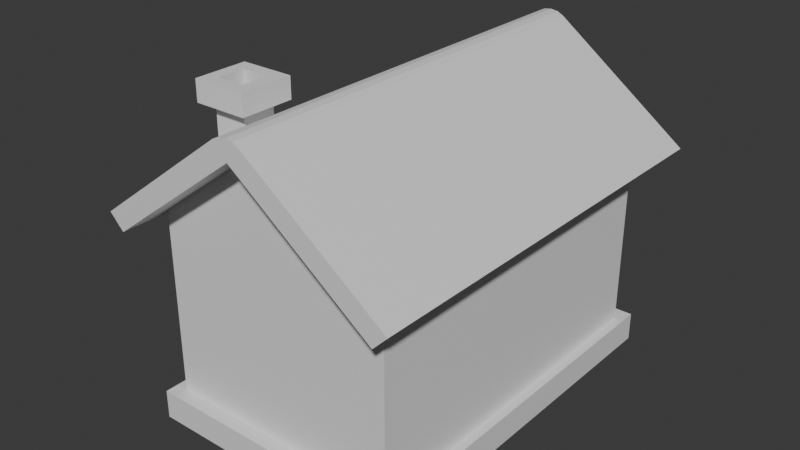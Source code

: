 # Source: House.blend  (saved by Blender 4.4.32; exported with 4.5.12 LTS)
import bpy
from mathutils import Matrix  # noqa: F401  (used for matrix-valued properties, if any)

bpy.ops.wm.read_factory_settings(use_empty=True)
scene = bpy.context.scene
scene.name = 'Scene'

# ---- collections
col_collection = bpy.data.collections.new('Collection'); scene.collection.children.link(col_collection)

# ---- materials (node trees are filled in below, after node groups)
mat_material = bpy.data.materials.new('Material')
mat_material.alpha_threshold = 0.0
mat_material.roughness = 0.5
mat_material.line_color = (0.0, 0.0, 0.0, 1.0)

# ---- material node trees
mat_material.use_nodes = True; mat_material.node_tree.nodes.clear()
_N = mat_material.node_tree.nodes; _L = mat_material.node_tree.links
n0 = _N.new('ShaderNodeOutputMaterial'); n0.name = 'Material Output'; n0.location = (300, 300)
n1 = _N.new('ShaderNodeBsdfPrincipled'); n1.name = 'Principled BSDF'; n1.location = (10, 300)
n1.inputs[3].default_value = 1.45
_L.new(n1.outputs[0], n0.inputs[0])
n0.is_active_output = True

# ---- world
world_world = bpy.data.worlds.new('World'); scene.world = world_world
world_world.use_nodes = True; world_world.node_tree.nodes.clear()
_N = world_world.node_tree.nodes; _L = world_world.node_tree.links
n0 = _N.new('ShaderNodeOutputWorld'); n0.name = 'World Output'; n0.location = (300, 300)
n1 = _N.new('ShaderNodeBackground'); n1.name = 'Background'; n1.location = (10, 300)
n1.inputs[0].default_value = (0.05088, 0.05088, 0.05088, 1.0)
_L.new(n1.outputs[0], n0.inputs[0])
n0.is_active_output = True
world_world.color = (0.05088, 0.05088, 0.05088)
world_world.sun_shadow_jitter_overblur = 0.0

# ---- meshes
me_cube = bpy.data.meshes.new('Cube')
me_cube.from_pydata([(2.0, 3.0, 1.75), (2.0, -3.0, 1.75), (-2.0, 3.0, 1.75), (-2.0, -3.0, 1.75), (0.0, -3.0, 3.232), (-1.807, 1.068, -0.7064), (0.0, 3.0, 3.232), (-1.807, 1.068, 0.7903), (2.0, 3.0, -1.309), (-1.807, 2.662, -0.7064), (-2.0, -3.0, -1.309), (-1.807, 2.662, 0.7903), (2.0, -3.0, -1.309), (-2.0, 3.0, -1.309), (-2.168, 3.252, -1.769), (-2.168, -3.252, -1.769), (2.168, 3.252, -1.769), (-1.807, -1.068, -0.7064), (2.168, 3.252, -1.291), (-1.807, -1.068, 0.7903), (2.168, -3.252, -1.291), (-1.807, -2.662, -0.7064), (2.168, -3.252, -1.769), (-1.807, -2.662, 0.7903), (-2.168, 3.252, -1.291), (-2.168, -3.252, -1.291), (-2.0, -0.5772, 0.9433), (-2.0, 0.5772, 0.9433), (-2.0, -0.5772, -1.293), (-2.0, 0.5772, -1.293), (-2.0, 1.068, -0.7064), (-2.0, 2.662, -0.7064), (-2.0, 2.662, 0.7903), (-2.0, 1.068, 0.7903), (-2.0, -2.662, -0.7064), (-2.0, -2.662, 0.7903), (-2.0, -1.068, -0.7064), (-2.0, -1.068, 0.7903), (-2.168, 0.6016, -1.769), (-2.168, -0.6072, -1.769), (-2.168, 0.6016, -1.291), (-2.168, -0.6072, -1.291), (-2.0, -0.5601, -1.309), (-2.0, 0.5548, -1.309), (-2.0, -0.1086, -1.293), (-2.0, 0.1059, -1.293), (-2.671, 0.6016, -1.769), (-2.671, -0.6072, -1.769), (-2.671, 0.6016, -1.291), (-2.671, -0.6072, -1.291), (-2.671, 0.6016, -1.53), (-2.671, -0.6072, -1.53), (-3.031, 0.6016, -1.769), (-3.031, -0.6072, -1.769), (-3.031, -0.6072, -1.53), (-3.031, 0.6016, -1.53)], [], [(0, 2, 6), (12, 1, 3, 10), (8, 0, 1, 12), (13, 2, 0, 8), (3, 1, 4), (8, 12, 20, 18), (12, 10, 25, 20), (14, 24, 18, 16), (16, 18, 20, 22), (38, 40, 24, 14), (22, 20, 25, 15), (43, 13, 24, 40), (13, 8, 18, 24), (34, 10, 3, 2, 13, 31, 32, 33, 27, 26, 37, 35), (37, 26, 28, 10, 34, 36), (13, 29, 27, 33, 30, 31), (45, 29, 13, 43), (9, 11, 32, 31), (7, 5, 30, 33), (30, 5, 9, 31), (32, 11, 7, 33), (35, 23, 21, 34), (17, 19, 37, 36), (21, 17, 36, 34), (19, 23, 35, 37), (28, 44, 42, 10), (44, 45, 43, 42), (10, 42, 41, 25), (42, 43, 40, 41), (15, 25, 41, 39), (41, 40, 48, 49), (47, 51, 54, 53), (39, 41, 49, 51, 47), (40, 38, 46, 50, 48), (53, 54, 55, 52), (50, 51, 49, 48), (50, 46, 52, 55), (51, 50, 55, 54)])
_uv = me_cube.uv_layers.new(name='UVMap')
_uv.uv.foreach_set('vector', [0.625, 0.5, 0.625, 0.25, 0.625, 0.5, 0.4065, 0.75, 0.625, 0.75, 0.625, 1.0, 0.4065, 1.0, 0.4065, 0.5, 0.625, 0.5, 0.625, 0.75, 0.4065, 0.75, 0.4065, 0.25, 0.625, 0.25, 0.625, 0.5, 0.4065, 0.5, 0.625, 1.0, 0.625, 0.75, 0.625, 1.0, 0.4065, 0.5, 0.4065, 0.75, 0.4065, 0.75, 0.4065, 0.5, 0.4065, 0.75, 0.4065, 1.0, 0.4065, 1.0, 0.4065, 0.75, 0.375, 0.25, 0.4065, 0.25, 0.4065, 0.5, 0.375, 0.5, 0.375, 0.5, 0.4065, 0.5, 0.4065, 0.75, 0.375, 0.75, 0.375, 0.1665, 0.4065, 0.1665, 0.4065, 0.25, 0.375, 0.25, 0.375, 0.75, 0.4065, 0.75, 0.4065, 1.0, 0.375, 1.0, 0.4065, 0.1666, 0.4065, 0.25, 0.4065, 0.25, 0.4065, 0.1665, 0.4065, 0.25, 0.4065, 0.5, 0.4065, 0.5, 0.4065, 0.25, 0.4128, 0.8924, 0.4065, 1.0, 0.625, 1.0, 0.625, 0.25, 0.4065, 0.25, 0.4128, 0.2468, 0.5342, 0.268, 0.3395, 0.2756, 0.0, 0.0, 0.0, 0.0, 0.3395, 0.4531, 0.5342, 0.9205, 0.3395, 0.4531, 0.0, 0.0, 0.0, 0.0, 0.4065, 1.0, 0.4128, 0.8924, 0.1552, 0.2629, 0.4065, 0.25, 0.0, 0.0, 0.0, 0.0, 0.3395, 0.2756, 0.1552, 0.1249, 0.4128, 0.2468, 0.0, -1.045e-07, 0.0, 0.0, 0.4065, 0.25, 0.4065, 0.1666, 0.375, 0.5, 0.625, 0.5, 0.625, 0.4759, 0.375, 0.4759, 0.625, 0.75, 0.375, 0.75, 0.375, 0.7741, 0.625, 0.7741, 0.3509, 0.75, 0.375, 0.75, 0.375, 0.5, 0.3509, 0.5, 0.6491, 0.5, 0.625, 0.5, 0.625, 0.75, 0.6491, 0.75, 0.625, 0.4759, 0.625, 0.5, 0.375, 0.5, 0.375, 0.4759, 0.375, 0.75, 0.625, 0.75, 0.625, 0.7741, 0.375, 0.7741, 0.375, 0.5, 0.375, 0.75, 0.3509, 0.75, 0.3509, 0.5, 0.625, 0.75, 0.625, 0.5, 0.6491, 0.5, 0.6491, 0.75, 0.0, 0.0, 0.0, -2.27e-05, 0.4065, 0.08321, 0.4065, 0.0, 0.0, -2.27e-05, 0.0, -1.045e-07, 0.4065, 0.1666, 0.4065, 0.08321, 0.4065, 0.0, 0.4065, 0.08321, 0.4065, 0.08321, 0.4065, 0.0, 0.4065, 0.08321, 0.4065, 0.1666, 0.4065, 0.1665, 0.4065, 0.08321, 0.375, 0.0, 0.4065, 0.0, 0.4065, 0.08321, 0.375, 0.08321, 0.4065, 0.08321, 0.4065, 0.1665, 0.4065, 0.1665, 0.4065, 0.08321, 0.375, 0.08321, 0.3907, 0.08321, 0.3907, 0.08321, 0.375, 0.08321, 0.375, 0.08321, 0.4065, 0.08321, 0.4065, 0.08321, 0.3907, 0.08321, 0.375, 0.08321, 0.4065, 0.1665, 0.375, 0.1665, 0.375, 0.1665, 0.3907, 0.1665, 0.4065, 0.1665, 0.375, 0.08321, 0.3907, 0.08321, 0.3907, 0.1665, 0.375, 0.1665, 0.3907, 0.1665, 0.3907, 0.08321, 0.4065, 0.08321, 0.4065, 0.1665, 0.3907, 0.1665, 0.375, 0.1665, 0.375, 0.1665, 0.3907, 0.1665, 0.3907, 0.08321, 0.3907, 0.1665, 0.3907, 0.1665, 0.3907, 0.08321])
me_cube.materials.append(mat_material)
me_cube.use_mirror_vertex_groups = False
me_cube.update()
me_cube_001 = bpy.data.meshes.new('Cube.001')
me_cube_001.from_pydata([(1.0, 1.0, 1.0), (1.0, -1.0, 1.0), (-1.0, 1.0, 1.0), (-1.0, -1.0, 1.0), (0.0, -1.0, 1.847), (0.0, 1.0, 1.847), (1.119, 1.0, 1.141), (1.119, -1.0, 1.141), (-1.119, -1.0, 1.141), (-1.119, 1.0, 1.141), (-0.1142, 1.0, 1.992), (0.1142, 1.0, 1.992), (0.0, 1.0, 1.939), (-0.06182, 1.0, 2.022), (7.451e-09, 1.0, 2.032), (0.06182, 1.0, 2.022), (0.1142, -1.0, 1.992), (-0.1142, -1.0, 1.992), (0.0, -1.0, 1.939), (0.06182, -1.0, 2.022), (-7.451e-09, -1.0, 2.032), (-0.06182, -1.0, 2.022), (1.153, 1.0, 0.8707), (1.153, -1.0, 0.8707), (-1.153, -1.0, 0.8707), (-1.153, 1.0, 0.8707), (1.272, 1.0, 1.011), (1.272, -1.0, 1.011), (-1.272, -1.0, 1.011), (-1.272, 1.0, 1.011)], [], [(2, 5, 4, 3), (1, 4, 5, 0), (5, 2, 9, 10, 12), (0, 5, 12, 11, 6), (4, 1, 7, 16, 18), (9, 2, 25, 29), (3, 4, 18, 17, 8), (9, 8, 17, 10), (8, 9, 29, 28), (10, 13, 12), (13, 14, 12), (14, 15, 12), (15, 11, 12), (16, 19, 18), (19, 20, 18), (20, 21, 18), (21, 17, 18), (10, 17, 21, 13), (13, 21, 20, 14), (14, 20, 19, 15), (15, 19, 16, 11), (7, 6, 11, 16), (25, 24, 28, 29), (23, 22, 26, 27), (1, 0, 22, 23), (7, 1, 23, 27), (6, 7, 27, 26), (0, 6, 26, 22), (2, 3, 24, 25), (3, 8, 28, 24)])
_uv = me_cube_001.uv_layers.new(name='UVMap')
_uv.uv.foreach_set('vector', [0.625, 0.25, 0.625, 0.25, 0.625, 0.0, 0.625, 0.0, 0.625, 0.75, 0.625, 0.75, 0.625, 0.5, 0.625, 0.5, 0.625, 0.25, 0.625, 0.25, 0.625, 0.25, 0.625, 0.25, 0.625, 0.25, 0.625, 0.5, 0.625, 0.5, 0.625, 0.5, 0.625, 0.5, 0.625, 0.5, 0.625, 0.75, 0.625, 0.75, 0.625, 0.75, 0.625, 0.75, 0.625, 0.75, 0.625, 0.25, 0.625, 0.25, 0.625, 0.25, 0.625, 0.25, 0.625, 0.0, 0.625, 0.0, 0.625, 0.0, 0.625, 0.0, 0.625, 0.0, 0.625, 0.25, 0.625, 0.0, 0.625, 0.0, 0.625, 0.25, 0.625, 0.0, 0.625, 0.25, 0.625, 0.25, 0.625, 0.0, 0.625, 0.25, 0.625, 0.25, 0.625, 0.25, 0.625, 0.25, 0.625, 0.25, 0.625, 0.25, 0.625, 0.25, 0.625, 0.25, 0.625, 0.25, 0.625, 0.25, 0.625, 0.25, 0.625, 0.25, 0.625, 0.0, 0.625, 0.0, 0.625, 0.0, 0.625, 0.0, 0.625, 0.0, 0.625, 0.0, 0.625, 0.0, 0.625, 0.0, 0.625, 0.0, 0.625, 0.0, 0.625, 0.0, 0.625, 0.0, 0.625, 0.25, 0.625, 0.0, 0.625, 0.0, 0.625, 0.25, 0.625, 0.25, 0.625, 0.0, 0.625, 0.0, 0.625, 0.25, 0.625, 0.5, 0.625, 0.75, 0.625, 0.75, 0.625, 0.5, 0.625, 0.5, 0.625, 0.75, 0.625, 0.75, 0.625, 0.5, 0.625, 0.75, 0.625, 0.5, 0.625, 0.5, 0.625, 0.75, 0.625, 0.25, 0.625, 0.0, 0.625, 0.0, 0.625, 0.25, 0.625, 0.75, 0.625, 0.5, 0.625, 0.5, 0.625, 0.75, 0.625, 0.75, 0.625, 0.5, 0.625, 0.5, 0.625, 0.75, 0.625, 0.75, 0.625, 0.75, 0.625, 0.75, 0.625, 0.75, 0.625, 0.5, 0.625, 0.75, 0.625, 0.75, 0.625, 0.5, 0.625, 0.5, 0.625, 0.5, 0.625, 0.5, 0.625, 0.5, 0.625, 0.25, 0.625, 0.0, 0.625, 0.0, 0.625, 0.25, 0.625, 0.0, 0.625, 0.0, 0.625, 0.0, 0.625, 0.0])
me_cube_001.materials.append(mat_material)
me_cube_001.use_mirror_vertex_groups = False
me_cube_001.update()
me_cube_002 = bpy.data.meshes.new('Cube.002')
me_cube_002.from_pydata([(-1.592, -1.0, -1.106), (-1.592, -1.0, 0.8941), (-1.592, 1.0, -1.106), (-1.592, 1.0, 0.8941), (0.4077, -1.0, -1.106), (0.4077, -1.0, 0.8941), (0.4077, 1.0, -1.106), (0.4077, 1.0, 0.8941), (-2.227, 1.635, -1.106), (-2.227, -1.635, -1.106), (1.043, 1.635, -1.106), (1.043, -1.635, -1.106), (-1.444, 0.8516, -1.397), (-1.444, -0.8516, -1.397), (0.2593, 0.8516, -1.397), (0.2593, -0.8516, -1.397), (-2.227, 1.635, -1.397), (-2.227, -1.635, -1.397), (1.043, 1.635, -1.397), (1.043, -1.635, -1.397), (-1.444, 0.8516, 0.5589), (-1.444, -0.8516, 0.5589), (0.2593, 0.8516, 0.5589), (0.2593, -0.8516, 0.5589)], [], [(0, 1, 3, 2), (2, 3, 7, 6), (6, 7, 5, 4), (4, 5, 1, 0), (2, 6, 10, 8), (8, 10, 18, 16), (0, 2, 8, 9), (6, 4, 11, 10), (4, 0, 9, 11), (14, 15, 23, 22), (10, 11, 19, 18), (9, 8, 16, 17), (11, 9, 17, 19), (12, 13, 17, 16), (14, 12, 16, 18), (15, 14, 18, 19), (13, 15, 19, 17), (20, 22, 23, 21), (13, 12, 20, 21), (15, 13, 21, 23), (12, 14, 22, 20)])
_uv = me_cube_002.uv_layers.new(name='UVMap')
_uv.uv.foreach_set('vector', [0.375, 0.0, 0.625, 0.0, 0.625, 0.25, 0.375, 0.25, 0.375, 0.25, 0.625, 0.25, 0.625, 0.5, 0.375, 0.5, 0.375, 0.5, 0.625, 0.5, 0.625, 0.75, 0.375, 0.75, 0.375, 0.75, 0.625, 0.75, 0.625, 1.0, 0.375, 1.0, 0.375, 0.25, 0.375, 0.5, 0.375, 0.5, 0.375, 0.25, 0.375, 0.25, 0.375, 0.5, 0.375, 0.5, 0.375, 0.25, 0.375, 0.0, 0.375, 0.25, 0.375, 0.25, 0.375, 0.0, 0.375, 0.5, 0.375, 0.75, 0.375, 0.75, 0.375, 0.5, 0.375, 0.75, 0.375, 1.0, 0.375, 1.0, 0.375, 0.75, 0.3151, 0.5599, 0.3151, 0.6901, 0.3151, 0.6901, 0.3151, 0.5599, 0.375, 0.5, 0.375, 0.75, 0.375, 0.75, 0.375, 0.5, 0.375, 0.0, 0.375, 0.25, 0.375, 0.25, 0.375, 0.0, 0.375, 0.75, 0.375, 1.0, 0.375, 1.0, 0.375, 0.75, 0.1849, 0.5599, 0.1849, 0.6901, 0.125, 0.75, 0.125, 0.5, 0.3151, 0.5599, 0.1849, 0.5599, 0.125, 0.5, 0.375, 0.5, 0.3151, 0.6901, 0.3151, 0.5599, 0.375, 0.5, 0.375, 0.75, 0.1849, 0.6901, 0.3151, 0.6901, 0.375, 0.75, 0.125, 0.75, 0.1849, 0.5599, 0.3151, 0.5599, 0.3151, 0.6901, 0.1849, 0.6901, 0.1849, 0.6901, 0.1849, 0.5599, 0.1849, 0.5599, 0.1849, 0.6901, 0.3151, 0.6901, 0.1849, 0.6901, 0.1849, 0.6901, 0.3151, 0.6901, 0.1849, 0.5599, 0.3151, 0.5599, 0.3151, 0.5599, 0.1849, 0.5599])
me_cube_002.update()
me_cube_003 = bpy.data.meshes.new('Cube.003')
me_cube_003.from_pydata([(0.09894, -0.5772, -1.0), (0.09894, -0.5772, 1.236), (0.09894, 0.5772, -1.0), (0.09894, 0.5772, 1.236), (-0.09894, -0.5772, -1.0), (-0.09894, -0.5491, 1.208), (-0.09894, 0.5491, -1.0), (-0.09894, 0.5491, 1.208), (-0.09894, 0.5772, 1.236), (-0.09894, 0.5772, -1.0), (-0.09894, -0.5772, 1.236), (-0.09894, -0.5491, -1.0), (0.004389, -0.5491, -1.0), (0.004389, 0.5491, -1.0), (0.004389, 0.5491, 1.208), (0.004389, -0.5491, 1.208)], [], [(2, 9, 8, 3), (7, 14, 15, 5), (4, 0, 1, 10), (8, 10, 1, 3), (7, 8, 9, 6), (5, 10, 8, 7), (11, 4, 10, 5), (13, 12, 15, 14), (11, 12, 13, 6), (5, 15, 12, 11), (6, 13, 14, 7)])
_uv = me_cube_003.uv_layers.new(name='UVMap')
_uv.uv.foreach_set('vector', [0.375, 0.25, 0.375, 0.5, 0.625, 0.5, 0.625, 0.25, 0.6219, 0.5061, 0.6219, 0.5061, 0.6219, 0.7439, 0.6219, 0.7439, 0.375, 0.75, 0.375, 1.0, 0.625, 1.0, 0.625, 0.75, 0.625, 0.5, 0.625, 0.75, 0.875, 0.75, 0.875, 0.5, 0.6219, 0.5061, 0.625, 0.5, 0.375, 0.5, 0.375, 0.5061, 0.6219, 0.7439, 0.625, 0.75, 0.625, 0.5, 0.6219, 0.5061, 0.375, 0.7439, 0.375, 0.75, 0.625, 0.75, 0.6219, 0.7439, 0.375, 0.5061, 0.375, 0.7439, 0.6219, 0.7439, 0.6219, 0.5061, 0.0, 0.0, 0.0, 0.0, 0.0, 0.0, 0.0, 0.0, 0.6219, 0.7439, 0.6219, 0.7439, 0.375, 0.7439, 0.375, 0.7439, 0.375, 0.5061, 0.375, 0.5061, 0.6219, 0.5061, 0.6219, 0.5061])
me_cube_003.update()
me_cylinder = bpy.data.meshes.new('Cylinder')
me_cylinder.from_pydata([(-1.547, 0.439, 1.725), (-1.547, 0.439, 1.824), (-1.512, 0.4245, 1.725), (-1.512, 0.4245, 1.824), (-1.498, 0.3894, 1.725), (-1.498, 0.3894, 1.824), (-1.512, 0.3543, 1.725), (-1.512, 0.3543, 1.824), (-1.547, 0.3398, 1.725), (-1.547, 0.3398, 1.824), (-1.582, 0.3543, 1.725), (-1.582, 0.3543, 1.824), (-1.597, 0.3894, 1.725), (-1.597, 0.3894, 1.824), (-1.582, 0.4245, 1.725), (-1.582, 0.4245, 1.824), (-1.547, 0.4525, 1.702), (-1.503, 0.434, 1.702), (-1.484, 0.3894, 1.702), (-1.503, 0.3448, 1.702), (-1.547, 0.3263, 1.702), (-1.592, 0.3448, 1.702), (-1.61, 0.3894, 1.702), (-1.592, 0.434, 1.702), (-1.547, 0.4525, 1.679), (-1.503, 0.434, 1.679), (-1.484, 0.3894, 1.679), (-1.503, 0.3448, 1.679), (-1.547, 0.3263, 1.679), (-1.592, 0.3448, 1.679), (-1.61, 0.3894, 1.679), (-1.592, 0.434, 1.679), (-1.547, 0.4209, 1.655), (-1.525, 0.4117, 1.655), (-1.516, 0.3894, 1.655), (-1.525, 0.3671, 1.655), (-1.547, 0.3579, 1.655), (-1.569, 0.3671, 1.655), (-1.579, 0.3894, 1.655), (-1.569, 0.4117, 1.655)], [], [(0, 1, 3, 2), (2, 3, 5, 4), (4, 5, 7, 6), (6, 7, 9, 8), (8, 9, 11, 10), (10, 11, 13, 12), (12, 13, 15, 14), (14, 15, 1, 0), (6, 8, 20, 19), (17, 18, 26, 25), (12, 14, 23, 22), (2, 4, 18, 17), (8, 10, 21, 20), (14, 0, 16, 23), (0, 2, 17, 16), (4, 6, 19, 18), (10, 12, 22, 21), (31, 24, 32, 39), (22, 23, 31, 30), (20, 21, 29, 28), (18, 19, 27, 26), (16, 17, 25, 24), (23, 16, 24, 31), (21, 22, 30, 29), (19, 20, 28, 27), (32, 33, 34, 35, 36, 37, 38, 39), (29, 30, 38, 37), (27, 28, 36, 35), (25, 26, 34, 33), (30, 31, 39, 38), (28, 29, 37, 36), (26, 27, 35, 34), (24, 25, 33, 32)])
_uv = me_cylinder.uv_layers.new(name='UVMap')
_uv.uv.foreach_set('vector', [1.0, 0.5, 1.0, 1.0, 0.875, 1.0, 0.875, 0.5, 0.875, 0.5, 0.875, 1.0, 0.75, 1.0, 0.75, 0.5, 0.75, 0.5, 0.75, 1.0, 0.625, 1.0, 0.625, 0.5, 0.625, 0.5, 0.625, 1.0, 0.5, 1.0, 0.5, 0.5, 0.5, 0.5, 0.5, 1.0, 0.375, 1.0, 0.375, 0.5, 0.375, 0.5, 0.375, 1.0, 0.25, 1.0, 0.25, 0.5, 0.25, 0.5, 0.25, 1.0, 0.125, 1.0, 0.125, 0.5, 0.125, 0.5, 0.125, 1.0, 0.0, 1.0, 0.0, 0.5, 0.625, 0.5, 0.5, 0.5, 0.5, 0.5, 0.625, 0.5, 0.875, 0.5, 0.75, 0.5, 0.75, 0.5, 0.875, 0.5, 0.25, 0.5, 0.125, 0.5, 0.125, 0.5, 0.25, 0.5, 0.875, 0.5, 0.75, 0.5, 0.75, 0.5, 0.875, 0.5, 0.5, 0.5, 0.375, 0.5, 0.375, 0.5, 0.5, 0.5, 0.125, 0.5, 0.0, 0.5, 0.0, 0.5, 0.125, 0.5, 1.0, 0.5, 0.875, 0.5, 0.875, 0.5, 1.0, 0.5, 0.75, 0.5, 0.625, 0.5, 0.625, 0.5, 0.75, 0.5, 0.375, 0.5, 0.25, 0.5, 0.25, 0.5, 0.375, 0.5, 0.125, 0.5, 0.0, 0.5, 0.0, 0.5, 0.125, 0.5, 0.25, 0.5, 0.125, 0.5, 0.125, 0.5, 0.25, 0.5, 0.5, 0.5, 0.375, 0.5, 0.375, 0.5, 0.5, 0.5, 0.75, 0.5, 0.625, 0.5, 0.625, 0.5, 0.75, 0.5, 1.0, 0.5, 0.875, 0.5, 0.875, 0.5, 1.0, 0.5, 0.125, 0.5, 0.0, 0.5, 0.0, 0.5, 0.125, 0.5, 0.375, 0.5, 0.25, 0.5, 0.25, 0.5, 0.375, 0.5, 0.625, 0.5, 0.5, 0.5, 0.5, 0.5, 0.625, 0.5, 0.75, 0.49, 0.9197, 0.4197, 0.99, 0.25, 0.9197, 0.08029, 0.75, 0.01, 0.5803, 0.08029, 0.51, 0.25, 0.5803, 0.4197, 0.375, 0.5, 0.25, 0.5, 0.25, 0.5, 0.375, 0.5, 0.625, 0.5, 0.5, 0.5, 0.5, 0.5, 0.625, 0.5, 0.875, 0.5, 0.75, 0.5, 0.75, 0.5, 0.875, 0.5, 0.25, 0.5, 0.125, 0.5, 0.125, 0.5, 0.25, 0.5, 0.5, 0.5, 0.375, 0.5, 0.375, 0.5, 0.5, 0.5, 0.75, 0.5, 0.625, 0.5, 0.625, 0.5, 0.75, 0.5, 1.0, 0.5, 0.875, 0.5, 0.875, 0.5, 1.0, 0.5])
me_cylinder.update()
me_cube_005 = bpy.data.meshes.new('Cube.005')
me_cube_005.from_pydata([(-1.807, 1.068, 1.044), (-1.807, 1.068, 2.54), (-1.807, 2.662, 1.044), (-1.807, 2.662, 2.54), (-1.807, 2.58, 1.125), (-1.807, 2.58, 2.459), (-1.807, 1.149, 1.125), (-1.807, 1.149, 2.459), (-1.807, 2.662, 1.044), (-1.807, 2.662, 2.54), (-1.807, 1.068, 1.044), (-1.807, 1.068, 2.54), (-1.807, 1.808, 1.044), (-1.807, 1.922, 1.044), (-1.807, 1.808, 2.54), (-1.807, 1.922, 2.54), (-1.807, 1.808, 1.044), (-1.807, 1.922, 1.044), (-1.807, 1.808, 2.54), (-1.807, 1.922, 2.54), (-1.807, 1.814, 1.125), (-1.807, 1.916, 1.125), (-1.807, 1.814, 2.459), (-1.807, 1.916, 2.459), (-1.807, 2.662, 1.837), (-1.807, 2.662, 1.747), (-1.807, 1.068, 1.837), (-1.807, 1.068, 1.747), (-1.807, 2.662, 1.837), (-1.807, 2.662, 1.747), (-1.807, 1.068, 1.837), (-1.807, 1.068, 1.747), (-1.807, 2.58, 1.832), (-1.807, 2.58, 1.752), (-1.807, 1.149, 1.832), (-1.807, 1.149, 1.752), (-1.807, 1.916, 1.832), (-1.807, 1.916, 1.752), (-1.807, 1.814, 1.832), (-1.807, 1.814, 1.752), (-1.881, 2.662, 1.747), (-1.881, 2.662, 2.54), (-1.881, 1.922, 1.044), (-1.881, 2.662, 1.044), (-1.881, 1.068, 1.747), (-1.881, 1.068, 2.54), (-1.881, 1.922, 2.54), (-1.881, 2.58, 1.752), (-1.881, 2.58, 2.459), (-1.881, 1.916, 1.125), (-1.881, 2.58, 1.125), (-1.881, 1.149, 1.752), (-1.881, 1.149, 2.459), (-1.881, 1.916, 2.459), (-1.881, 1.068, 1.044), (-1.881, 1.149, 1.125), (-1.881, 1.808, 1.044), (-1.881, 1.808, 2.54), (-1.881, 1.814, 1.125), (-1.881, 1.814, 2.459), (-1.881, 1.916, 1.752), (-1.881, 1.814, 1.752), (-1.881, 2.662, 1.837), (-1.881, 1.068, 1.837), (-1.881, 2.58, 1.832), (-1.881, 1.149, 1.832), (-1.881, 1.916, 1.832), (-1.881, 1.814, 1.832), (-1.807, -1.068, 1.044), (-1.807, -1.068, 2.54), (-1.807, -2.662, 1.044), (-1.807, -2.662, 2.54), (-1.807, -2.58, 1.125), (-1.807, -2.58, 2.459), (-1.807, -1.149, 1.125), (-1.807, -1.149, 2.459), (-1.807, -2.662, 1.044), (-1.807, -2.662, 2.54), (-1.807, -1.068, 1.044), (-1.807, -1.068, 2.54), (-1.807, -1.808, 1.044), (-1.807, -1.922, 1.044), (-1.807, -1.808, 2.54), (-1.807, -1.922, 2.54), (-1.807, -1.808, 1.044), (-1.807, -1.922, 1.044), (-1.807, -1.808, 2.54), (-1.807, -1.922, 2.54), (-1.807, -1.814, 1.125), (-1.807, -1.916, 1.125), (-1.807, -1.814, 2.459), (-1.807, -1.916, 2.459), (-1.807, -2.662, 1.837), (-1.807, -2.662, 1.747), (-1.807, -1.068, 1.837), (-1.807, -1.068, 1.747), (-1.807, -2.662, 1.837), (-1.807, -2.662, 1.747), (-1.807, -1.068, 1.837), (-1.807, -1.068, 1.747), (-1.807, -2.58, 1.832), (-1.807, -2.58, 1.752), (-1.807, -1.149, 1.832), (-1.807, -1.149, 1.752), (-1.807, -1.916, 1.832), (-1.807, -1.916, 1.752), (-1.807, -1.814, 1.832), (-1.807, -1.814, 1.752), (-1.881, -2.662, 1.747), (-1.881, -2.662, 2.54), (-1.881, -1.922, 1.044), (-1.881, -2.662, 1.044), (-1.881, -1.068, 1.747), (-1.881, -1.068, 2.54), (-1.881, -1.922, 2.54), (-1.881, -2.58, 1.752), (-1.881, -2.58, 2.459), (-1.881, -1.916, 1.125), (-1.881, -2.58, 1.125), (-1.881, -1.149, 1.752), (-1.881, -1.149, 2.459), (-1.881, -1.916, 2.459), (-1.881, -1.068, 1.044), (-1.881, -1.149, 1.125), (-1.881, -1.808, 1.044), (-1.881, -1.808, 2.54), (-1.881, -1.814, 1.125), (-1.881, -1.814, 2.459), (-1.881, -1.916, 1.752), (-1.881, -1.814, 1.752), (-1.881, -2.662, 1.837), (-1.881, -1.068, 1.837), (-1.881, -2.58, 1.832), (-1.881, -1.149, 1.832), (-1.881, -1.916, 1.832), (-1.881, -1.814, 1.832)], [], [(39, 35, 7, 22), (25, 9, 3, 29), (13, 8, 2, 17), (26, 10, 0, 30), (14, 11, 1, 18), (26, 27, 44, 63), (9, 15, 19, 3), (15, 14, 18, 19), (10, 12, 16, 0), (12, 13, 17, 16), (33, 37, 23, 5), (7, 35, 51, 52), (9, 25, 40, 41), (10, 26, 63, 54), (4, 21, 36, 32), (21, 4, 50, 49), (25, 24, 62, 40), (33, 5, 48, 47), (11, 27, 31, 1), (27, 26, 30, 31), (8, 24, 28, 2), (24, 25, 29, 28), (20, 6, 34, 38), (20, 38, 67, 58), (24, 8, 43, 62), (65, 55, 54, 63, 44, 45, 52, 51), (60, 61, 59, 53), (49, 58, 67, 66), (66, 67, 61, 60), (64, 66, 60, 47), (49, 50, 43, 42, 56, 54, 55, 58), (59, 52, 45, 57, 46, 41, 48, 53), (67, 65, 51, 61), (47, 48, 41, 40, 62, 43, 50, 64), (8, 13, 42, 43), (6, 20, 58, 55), (5, 23, 53, 48), (27, 11, 45, 44), (32, 36, 66, 64), (15, 9, 41, 46), (22, 7, 52, 59), (37, 33, 47, 60), (4, 32, 64, 50), (12, 10, 54, 56), (13, 12, 56, 42), (34, 6, 55, 65), (38, 34, 65, 67), (11, 14, 57, 45), (23, 37, 60, 53), (35, 39, 61, 51), (14, 15, 46, 57), (36, 21, 49, 66), (39, 22, 59, 61), (107, 90, 75, 103), (93, 97, 71, 77), (81, 85, 70, 76), (94, 98, 68, 78), (82, 86, 69, 79), (94, 131, 112, 95), (77, 71, 87, 83), (83, 87, 86, 82), (78, 68, 84, 80), (80, 84, 85, 81), (101, 73, 91, 105), (75, 120, 119, 103), (77, 109, 108, 93), (78, 122, 131, 94), (72, 100, 104, 89), (89, 117, 118, 72), (93, 108, 130, 92), (101, 115, 116, 73), (79, 69, 99, 95), (95, 99, 98, 94), (76, 70, 96, 92), (92, 96, 97, 93), (88, 106, 102, 74), (88, 126, 135, 106), (92, 130, 111, 76), (133, 119, 120, 113, 112, 131, 122, 123), (128, 121, 127, 129), (117, 134, 135, 126), (134, 128, 129, 135), (132, 115, 128, 134), (117, 126, 123, 122, 124, 110, 111, 118), (127, 121, 116, 109, 114, 125, 113, 120), (135, 129, 119, 133), (115, 132, 118, 111, 130, 108, 109, 116), (76, 111, 110, 81), (74, 123, 126, 88), (73, 116, 121, 91), (95, 112, 113, 79), (100, 132, 134, 104), (83, 114, 109, 77), (90, 127, 120, 75), (105, 128, 115, 101), (72, 118, 132, 100), (80, 124, 122, 78), (81, 110, 124, 80), (102, 133, 123, 74), (106, 135, 133, 102), (79, 113, 125, 82), (91, 121, 128, 105), (103, 119, 129, 107), (82, 125, 114, 83), (104, 134, 117, 89), (107, 129, 127, 90)])
_uv = me_cube_005.uv_layers.new(name='UVMap')
_uv.uv.foreach_set('vector', [0.5371, 0.6624, 0.5371, 0.7372, 0.6114, 0.7372, 0.6114, 0.6624, 0.5417, 0.5, 0.625, 0.5, 0.625, 0.5, 0.5417, 0.5, 0.375, 0.5833, 0.375, 0.5, 0.375, 0.5, 0.375, 0.5833, 0.4583, 0.75, 0.375, 0.75, 0.375, 0.75, 0.4583, 0.75, 0.625, 0.6667, 0.625, 0.75, 0.625, 0.75, 0.625, 0.6667, 0.4583, 0.75, 0.5417, 0.75, 0.5417, 0.75, 0.4583, 0.75, 0.625, 0.5, 0.625, 0.5833, 0.625, 0.5833, 0.625, 0.5, 0.625, 0.5833, 0.625, 0.6667, 0.625, 0.6667, 0.625, 0.5833, 0.375, 0.75, 0.375, 0.6667, 0.375, 0.6667, 0.375, 0.75, 0.375, 0.6667, 0.375, 0.5833, 0.375, 0.5833, 0.375, 0.6667, 0.5371, 0.5128, 0.5371, 0.5876, 0.6114, 0.5876, 0.6114, 0.5128, 0.6114, 0.7372, 0.5371, 0.7372, 0.5371, 0.7372, 0.6114, 0.7372, 0.625, 0.5, 0.5417, 0.5, 0.5417, 0.5, 0.625, 0.5, 0.375, 0.75, 0.4583, 0.75, 0.4583, 0.75, 0.375, 0.75, 0.3886, 0.5128, 0.3886, 0.5876, 0.4629, 0.5876, 0.4629, 0.5128, 0.3886, 0.5876, 0.3886, 0.5128, 0.3886, 0.5128, 0.3886, 0.5876, 0.5417, 0.5, 0.4583, 0.5, 0.4583, 0.5, 0.5417, 0.5, 0.5371, 0.5128, 0.6114, 0.5128, 0.6114, 0.5128, 0.5371, 0.5128, 0.625, 0.75, 0.5417, 0.75, 0.5417, 0.75, 0.625, 0.75, 0.5417, 0.75, 0.4583, 0.75, 0.4583, 0.75, 0.5417, 0.75, 0.375, 0.5, 0.4583, 0.5, 0.4583, 0.5, 0.375, 0.5, 0.4583, 0.5, 0.5417, 0.5, 0.5417, 0.5, 0.4583, 0.5, 0.3886, 0.6624, 0.3886, 0.7372, 0.4629, 0.7372, 0.4629, 0.6624, 0.3886, 0.6624, 0.4629, 0.6624, 0.4629, 0.6624, 0.3886, 0.6624, 0.4583, 0.5, 0.375, 0.5, 0.375, 0.5, 0.4583, 0.5, 0.4629, 0.7372, 0.3886, 0.7372, 0.375, 0.75, 0.4583, 0.75, 0.5417, 0.75, 0.625, 0.75, 0.6114, 0.7372, 0.5371, 0.7372, 0.5371, 0.5876, 0.5371, 0.6624, 0.6114, 0.6624, 0.6114, 0.5876, 0.3886, 0.5876, 0.3886, 0.6624, 0.4629, 0.6624, 0.4629, 0.5876, 0.4629, 0.5876, 0.4629, 0.6624, 0.5371, 0.6624, 0.5371, 0.5876, 0.4629, 0.5128, 0.4629, 0.5876, 0.5371, 0.5876, 0.5371, 0.5128, 0.3886, 0.5876, 0.3886, 0.5128, 0.375, 0.5, 0.375, 0.5833, 0.375, 0.6667, 0.375, 0.75, 0.3886, 0.7372, 0.3886, 0.6624, 0.6114, 0.6624, 0.6114, 0.7372, 0.625, 0.75, 0.625, 0.6667, 0.625, 0.5833, 0.625, 0.5, 0.6114, 0.5128, 0.6114, 0.5876, 0.4629, 0.6624, 0.4629, 0.7372, 0.5371, 0.7372, 0.5371, 0.6624, 0.5371, 0.5128, 0.6114, 0.5128, 0.625, 0.5, 0.5417, 0.5, 0.4583, 0.5, 0.375, 0.5, 0.3886, 0.5128, 0.4629, 0.5128, 0.375, 0.5, 0.375, 0.5833, 0.375, 0.5833, 0.375, 0.5, 0.3886, 0.7372, 0.3886, 0.6624, 0.3886, 0.6624, 0.3886, 0.7372, 0.6114, 0.5128, 0.6114, 0.5876, 0.6114, 0.5876, 0.6114, 0.5128, 0.5417, 0.75, 0.625, 0.75, 0.625, 0.75, 0.5417, 0.75, 0.4629, 0.5128, 0.4629, 0.5876, 0.4629, 0.5876, 0.4629, 0.5128, 0.625, 0.5833, 0.625, 0.5, 0.625, 0.5, 0.625, 0.5833, 0.6114, 0.6624, 0.6114, 0.7372, 0.6114, 0.7372, 0.6114, 0.6624, 0.5371, 0.5876, 0.5371, 0.5128, 0.5371, 0.5128, 0.5371, 0.5876, 0.3886, 0.5128, 0.4629, 0.5128, 0.4629, 0.5128, 0.3886, 0.5128, 0.375, 0.6667, 0.375, 0.75, 0.375, 0.75, 0.375, 0.6667, 0.375, 0.5833, 0.375, 0.6667, 0.375, 0.6667, 0.375, 0.5833, 0.4629, 0.7372, 0.3886, 0.7372, 0.3886, 0.7372, 0.4629, 0.7372, 0.4629, 0.6624, 0.4629, 0.7372, 0.4629, 0.7372, 0.4629, 0.6624, 0.625, 0.75, 0.625, 0.6667, 0.625, 0.6667, 0.625, 0.75, 0.6114, 0.5876, 0.5371, 0.5876, 0.5371, 0.5876, 0.6114, 0.5876, 0.5371, 0.7372, 0.5371, 0.6624, 0.5371, 0.6624, 0.5371, 0.7372, 0.625, 0.6667, 0.625, 0.5833, 0.625, 0.5833, 0.625, 0.6667, 0.4629, 0.5876, 0.3886, 0.5876, 0.3886, 0.5876, 0.4629, 0.5876, 0.5371, 0.6624, 0.6114, 0.6624, 0.6114, 0.6624, 0.5371, 0.6624, 0.5371, 0.6624, 0.6114, 0.6624, 0.6114, 0.7372, 0.5371, 0.7372, 0.5417, 0.5, 0.5417, 0.5, 0.625, 0.5, 0.625, 0.5, 0.375, 0.5833, 0.375, 0.5833, 0.375, 0.5, 0.375, 0.5, 0.4583, 0.75, 0.4583, 0.75, 0.375, 0.75, 0.375, 0.75, 0.625, 0.6667, 0.625, 0.6667, 0.625, 0.75, 0.625, 0.75, 0.4583, 0.75, 0.4583, 0.75, 0.5417, 0.75, 0.5417, 0.75, 0.625, 0.5, 0.625, 0.5, 0.625, 0.5833, 0.625, 0.5833, 0.625, 0.5833, 0.625, 0.5833, 0.625, 0.6667, 0.625, 0.6667, 0.375, 0.75, 0.375, 0.75, 0.375, 0.6667, 0.375, 0.6667, 0.375, 0.6667, 0.375, 0.6667, 0.375, 0.5833, 0.375, 0.5833, 0.5371, 0.5128, 0.6114, 0.5128, 0.6114, 0.5876, 0.5371, 0.5876, 0.6114, 0.7372, 0.6114, 0.7372, 0.5371, 0.7372, 0.5371, 0.7372, 0.625, 0.5, 0.625, 0.5, 0.5417, 0.5, 0.5417, 0.5, 0.375, 0.75, 0.375, 0.75, 0.4583, 0.75, 0.4583, 0.75, 0.3886, 0.5128, 0.4629, 0.5128, 0.4629, 0.5876, 0.3886, 0.5876, 0.3886, 0.5876, 0.3886, 0.5876, 0.3886, 0.5128, 0.3886, 0.5128, 0.5417, 0.5, 0.5417, 0.5, 0.4583, 0.5, 0.4583, 0.5, 0.5371, 0.5128, 0.5371, 0.5128, 0.6114, 0.5128, 0.6114, 0.5128, 0.625, 0.75, 0.625, 0.75, 0.5417, 0.75, 0.5417, 0.75, 0.5417, 0.75, 0.5417, 0.75, 0.4583, 0.75, 0.4583, 0.75, 0.375, 0.5, 0.375, 0.5, 0.4583, 0.5, 0.4583, 0.5, 0.4583, 0.5, 0.4583, 0.5, 0.5417, 0.5, 0.5417, 0.5, 0.3886, 0.6624, 0.4629, 0.6624, 0.4629, 0.7372, 0.3886, 0.7372, 0.3886, 0.6624, 0.3886, 0.6624, 0.4629, 0.6624, 0.4629, 0.6624, 0.4583, 0.5, 0.4583, 0.5, 0.375, 0.5, 0.375, 0.5, 0.4629, 0.7372, 0.5371, 0.7372, 0.6114, 0.7372, 0.625, 0.75, 0.5417, 0.75, 0.4583, 0.75, 0.375, 0.75, 0.3886, 0.7372, 0.5371, 0.5876, 0.6114, 0.5876, 0.6114, 0.6624, 0.5371, 0.6624, 0.3886, 0.5876, 0.4629, 0.5876, 0.4629, 0.6624, 0.3886, 0.6624, 0.4629, 0.5876, 0.5371, 0.5876, 0.5371, 0.6624, 0.4629, 0.6624, 0.4629, 0.5128, 0.5371, 0.5128, 0.5371, 0.5876, 0.4629, 0.5876, 0.3886, 0.5876, 0.3886, 0.6624, 0.3886, 0.7372, 0.375, 0.75, 0.375, 0.6667, 0.375, 0.5833, 0.375, 0.5, 0.3886, 0.5128, 0.6114, 0.6624, 0.6114, 0.5876, 0.6114, 0.5128, 0.625, 0.5, 0.625, 0.5833, 0.625, 0.6667, 0.625, 0.75, 0.6114, 0.7372, 0.4629, 0.6624, 0.5371, 0.6624, 0.5371, 0.7372, 0.4629, 0.7372, 0.5371, 0.5128, 0.4629, 0.5128, 0.3886, 0.5128, 0.375, 0.5, 0.4583, 0.5, 0.5417, 0.5, 0.625, 0.5, 0.6114, 0.5128, 0.375, 0.5, 0.375, 0.5, 0.375, 0.5833, 0.375, 0.5833, 0.3886, 0.7372, 0.3886, 0.7372, 0.3886, 0.6624, 0.3886, 0.6624, 0.6114, 0.5128, 0.6114, 0.5128, 0.6114, 0.5876, 0.6114, 0.5876, 0.5417, 0.75, 0.5417, 0.75, 0.625, 0.75, 0.625, 0.75, 0.4629, 0.5128, 0.4629, 0.5128, 0.4629, 0.5876, 0.4629, 0.5876, 0.625, 0.5833, 0.625, 0.5833, 0.625, 0.5, 0.625, 0.5, 0.6114, 0.6624, 0.6114, 0.6624, 0.6114, 0.7372, 0.6114, 0.7372, 0.5371, 0.5876, 0.5371, 0.5876, 0.5371, 0.5128, 0.5371, 0.5128, 0.3886, 0.5128, 0.3886, 0.5128, 0.4629, 0.5128, 0.4629, 0.5128, 0.375, 0.6667, 0.375, 0.6667, 0.375, 0.75, 0.375, 0.75, 0.375, 0.5833, 0.375, 0.5833, 0.375, 0.6667, 0.375, 0.6667, 0.4629, 0.7372, 0.4629, 0.7372, 0.3886, 0.7372, 0.3886, 0.7372, 0.4629, 0.6624, 0.4629, 0.6624, 0.4629, 0.7372, 0.4629, 0.7372, 0.625, 0.75, 0.625, 0.75, 0.625, 0.6667, 0.625, 0.6667, 0.6114, 0.5876, 0.6114, 0.5876, 0.5371, 0.5876, 0.5371, 0.5876, 0.5371, 0.7372, 0.5371, 0.7372, 0.5371, 0.6624, 0.5371, 0.6624, 0.625, 0.6667, 0.625, 0.6667, 0.625, 0.5833, 0.625, 0.5833, 0.4629, 0.5876, 0.4629, 0.5876, 0.3886, 0.5876, 0.3886, 0.5876, 0.5371, 0.6624, 0.5371, 0.6624, 0.6114, 0.6624, 0.6114, 0.6624])
me_cube_005.materials.append(mat_material)
me_cube_005.use_mirror_vertex_groups = False
me_cube_005.update()

# ---- objects
ob_base = bpy.data.objects.new('Base', me_cube)
ob_roof = bpy.data.objects.new('Roof', me_cube_001)
ob_chimney = bpy.data.objects.new('Chimney', me_cube_002)
ob_door = bpy.data.objects.new('Door', me_cube_003)
ob_cylinder = bpy.data.objects.new('Cylinder', me_cylinder)
ob_window = bpy.data.objects.new('Window', me_cube_005)

# ---- transforms, parenting, visibility, modifiers, constraints
ob_base.location = (0.0, 0.0, 1.75)
ob_base.lock_rotations_4d = False
ob_base.empty_display_type = 'ARROWS'
ob_base.lineart.crease_threshold = 0.0
ob_roof.location = (0.0, 0.0, 1.75)
ob_roof.scale = (2.0, 3.567, 1.75)
ob_roof.lock_rotations_4d = False
ob_roof.empty_display_type = 'ARROWS'
ob_roof.lineart.crease_threshold = 0.0
ob_chimney.location = (-1.55, -1.976, 3.641)
ob_chimney.scale = (-0.278, -0.278, -1.21)
ob_door.location = (-1.981, 0.0, 1.457)
ob_cylinder.location = (-3.799, 0.0, 0.0)
ob_cylinder.rotation_euler = (-0.0, 1.571, 0.0)
ob_window.location = (1.192e-07, 0.0, 0.0)
ob_window.lock_rotations_4d = False
ob_window.empty_display_type = 'ARROWS'
ob_window.lineart.crease_threshold = 0.0

# ---- collection membership
col_collection.objects.link(ob_base)
col_collection.objects.link(ob_roof)
col_collection.objects.link(ob_chimney)
col_collection.objects.link(ob_door)
col_collection.objects.link(ob_cylinder)
col_collection.objects.link(ob_window)

# ---- scene / render settings (as saved in the file)
scene.frame_start = 1; scene.frame_end = 250; scene.frame_set(52)
scene.render.engine = 'BLENDER_EEVEE_NEXT'
bpy.context.view_layer.update()

# ---- added for rendering (the .blend has no active camera and no usable light): camera, sun
cam_auto = bpy.data.cameras.new('AutoCamera')
cam_auto.lens = 50.0
cam_auto.sensor_width = 36.0
cam_auto.clip_end = 1000.0
ob_auto_camera = bpy.data.objects.new('AutoCamera', cam_auto)
scene.collection.objects.link(ob_auto_camera)
ob_auto_camera.location = (9.48619, -11.6758, 10.4398)
ob_auto_camera.rotation_euler = (1.09748, -7.21219e-08, 0.694738)
scene.camera = ob_auto_camera
light_auto_sun = bpy.data.lights.new('AutoSun', 'SUN')
light_auto_sun.energy = 3.0
light_auto_sun.angle = 0.0523599
ob_auto_sun = bpy.data.objects.new('AutoSun', light_auto_sun)
scene.collection.objects.link(ob_auto_sun)
ob_auto_sun.rotation_euler = (0.872665, 0.174533, 0.523599)
bpy.context.view_layer.update()
